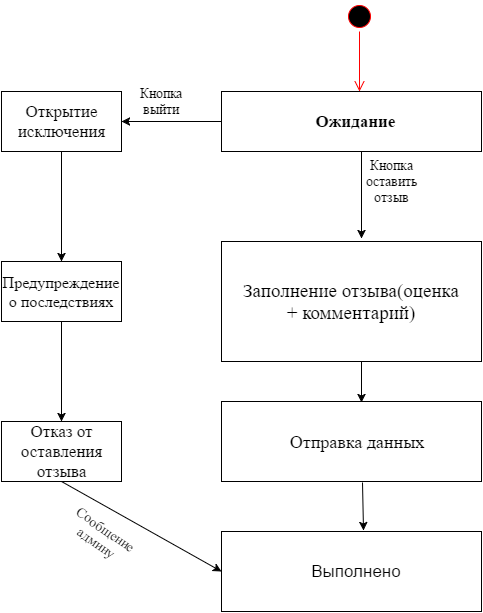

The diagram above was exported from draw.io. Its source (the exported page's mxGraphModel, read from the mxfile embedded in the PNG):
<mxGraphModel dx="1430" dy="766" grid="1" gridSize="10" guides="1" tooltips="1" connect="1" arrows="1" fold="1" page="1" pageScale="1" pageWidth="826" pageHeight="1169" background="#ffffff" math="0" shadow="0">
  <root>
    <mxCell id="0" />
    <mxCell id="1" parent="0" />
    <mxCell id="2" value="" style="ellipse;html=1;shape=startState;fillColor=#000000;strokeColor=#ff0000;fontFamily=Times New Roman;" vertex="1" parent="1">
      <mxGeometry x="383" y="60" width="30" height="30" as="geometry" />
    </mxCell>
    <mxCell id="3" value="" style="edgeStyle=orthogonalEdgeStyle;html=1;verticalAlign=bottom;endArrow=open;endSize=8;strokeColor=#ff0000;fontFamily=Times New Roman;" edge="1" source="2" parent="1">
      <mxGeometry relative="1" as="geometry">
        <mxPoint x="398" y="150" as="targetPoint" />
      </mxGeometry>
    </mxCell>
    <mxCell id="4" value="" style="whiteSpace=wrap;html=1;fontFamily=Times New Roman;" vertex="1" parent="1">
      <mxGeometry x="260" y="150" width="260" height="60" as="geometry" />
    </mxCell>
    <mxCell id="5" value="&lt;font style=&quot;font-size: 17px&quot;&gt;&lt;b&gt;Ожидание&lt;/b&gt;&lt;/font&gt;" style="text;html=1;strokeColor=none;fillColor=none;align=center;verticalAlign=middle;whiteSpace=wrap;fontFamily=Times New Roman;" vertex="1" parent="1">
      <mxGeometry x="373" y="170" width="40" height="20" as="geometry" />
    </mxCell>
    <mxCell id="6" value="" style="endArrow=classic;html=1;fontFamily=Times New Roman;" edge="1" parent="1">
      <mxGeometry width="50" height="50" relative="1" as="geometry">
        <mxPoint x="400" y="210" as="sourcePoint" />
        <mxPoint x="400" y="297" as="targetPoint" />
        <Array as="points">
          <mxPoint x="400" y="250" />
        </Array>
      </mxGeometry>
    </mxCell>
    <mxCell id="7" value="" style="whiteSpace=wrap;html=1;fontFamily=Times New Roman;" vertex="1" parent="1">
      <mxGeometry x="260" y="300" width="260" height="120" as="geometry" />
    </mxCell>
    <mxCell id="8" value="&lt;font style=&quot;font-size: 19px&quot;&gt;Заполнение отзыва(оценка+ комментарий)&lt;/font&gt;" style="text;html=1;strokeColor=none;fillColor=none;align=center;verticalAlign=middle;whiteSpace=wrap;fontFamily=Times New Roman;" vertex="1" parent="1">
      <mxGeometry x="280" y="300" width="220" height="120" as="geometry" />
    </mxCell>
    <mxCell id="11" value="" style="whiteSpace=wrap;html=1;fontFamily=Times New Roman;" vertex="1" parent="1">
      <mxGeometry x="260" y="460" width="260" height="80" as="geometry" />
    </mxCell>
    <mxCell id="12" value="" style="endArrow=classic;html=1;fontFamily=Times New Roman;entryX=0.538;entryY=0.013;entryPerimeter=0;" edge="1" parent="1" target="11">
      <mxGeometry width="50" height="50" relative="1" as="geometry">
        <mxPoint x="400" y="420" as="sourcePoint" />
        <mxPoint x="413" y="440" as="targetPoint" />
      </mxGeometry>
    </mxCell>
    <mxCell id="13" value="&lt;font style=&quot;font-size: 18px&quot;&gt;Отправка данных&lt;/font&gt;" style="text;html=1;strokeColor=none;fillColor=none;align=center;verticalAlign=middle;whiteSpace=wrap;fontFamily=Times New Roman;" vertex="1" parent="1">
      <mxGeometry x="300" y="480" width="190" height="40" as="geometry" />
    </mxCell>
    <mxCell id="14" value="" style="whiteSpace=wrap;html=1;fontFamily=Times New Roman;" vertex="1" parent="1">
      <mxGeometry x="260" y="590" width="260" height="80" as="geometry" />
    </mxCell>
    <mxCell id="15" value="" style="endArrow=classic;html=1;fontFamily=Times New Roman;exitX=0.542;exitY=1.013;exitPerimeter=0;entryX=0.546;entryY=-0.012;entryPerimeter=0;" edge="1" parent="1" source="11" target="14">
      <mxGeometry width="50" height="50" relative="1" as="geometry">
        <mxPoint x="390" y="542" as="sourcePoint" />
        <mxPoint x="401" y="580" as="targetPoint" />
      </mxGeometry>
    </mxCell>
    <mxCell id="16" value="&lt;font style=&quot;font-size: 17px&quot;&gt;Выполнено&lt;/font&gt;" style="text;html=1;strokeColor=none;fillColor=none;align=center;verticalAlign=middle;whiteSpace=wrap;" vertex="1" parent="1">
      <mxGeometry x="375" y="620" width="40" height="20" as="geometry" />
    </mxCell>
    <mxCell id="18" value="" style="whiteSpace=wrap;html=1;fontFamily=Times New Roman;" vertex="1" parent="1">
      <mxGeometry x="40" y="150" width="120" height="60" as="geometry" />
    </mxCell>
    <mxCell id="19" value="" style="whiteSpace=wrap;html=1;fontFamily=Times New Roman;" vertex="1" parent="1">
      <mxGeometry x="40" y="320" width="120" height="60" as="geometry" />
    </mxCell>
    <mxCell id="20" value="" style="whiteSpace=wrap;html=1;fontFamily=Times New Roman;" vertex="1" parent="1">
      <mxGeometry x="40" y="480" width="120" height="60" as="geometry" />
    </mxCell>
    <mxCell id="22" value="&lt;font style=&quot;font-size: 17px&quot;&gt;Открытие исключения&lt;/font&gt;" style="text;html=1;strokeColor=none;fillColor=none;align=center;verticalAlign=middle;whiteSpace=wrap;fontFamily=Times New Roman;" vertex="1" parent="1">
      <mxGeometry x="80" y="170" width="40" height="20" as="geometry" />
    </mxCell>
    <mxCell id="23" value="" style="endArrow=classic;html=1;fontFamily=Times New Roman;entryX=1;entryY=0.5;exitX=0;exitY=0.5;" edge="1" parent="1" source="4" target="18">
      <mxGeometry width="50" height="50" relative="1" as="geometry">
        <mxPoint x="220" y="130" as="sourcePoint" />
        <mxPoint x="230" y="160" as="targetPoint" />
      </mxGeometry>
    </mxCell>
    <mxCell id="24" value="&lt;font style=&quot;font-size: 14px&quot;&gt;Кнопка выйти&lt;/font&gt;" style="text;html=1;strokeColor=none;fillColor=none;align=center;verticalAlign=middle;whiteSpace=wrap;fontFamily=Times New Roman;" vertex="1" parent="1">
      <mxGeometry x="180" y="150" width="40" height="20" as="geometry" />
    </mxCell>
    <mxCell id="25" value="&lt;font style=&quot;font-size: 14px&quot;&gt;Кнопка оставить отзыв&lt;/font&gt;" style="text;html=1;strokeColor=none;fillColor=none;align=center;verticalAlign=middle;whiteSpace=wrap;fontFamily=Times New Roman;" vertex="1" parent="1">
      <mxGeometry x="410" y="230" width="40" height="20" as="geometry" />
    </mxCell>
    <mxCell id="26" value="" style="endArrow=classic;html=1;fontFamily=Times New Roman;exitX=0.5;exitY=1;entryX=0.5;entryY=0;" edge="1" parent="1" source="18" target="19">
      <mxGeometry width="50" height="50" relative="1" as="geometry">
        <mxPoint x="40" y="740" as="sourcePoint" />
        <mxPoint x="90" y="690" as="targetPoint" />
      </mxGeometry>
    </mxCell>
    <mxCell id="27" value="&lt;font style=&quot;font-size: 16px&quot;&gt;Предупреждение о последствиях&lt;/font&gt;" style="text;html=1;strokeColor=none;fillColor=none;align=center;verticalAlign=middle;whiteSpace=wrap;fontFamily=Times New Roman;" vertex="1" parent="1">
      <mxGeometry x="80" y="340" width="40" height="20" as="geometry" />
    </mxCell>
    <mxCell id="28" value="" style="endArrow=classic;html=1;fontFamily=Times New Roman;exitX=0.5;exitY=1;entryX=0.5;entryY=0;" edge="1" parent="1" source="19" target="20">
      <mxGeometry width="50" height="50" relative="1" as="geometry">
        <mxPoint x="40" y="740" as="sourcePoint" />
        <mxPoint x="90" y="690" as="targetPoint" />
      </mxGeometry>
    </mxCell>
    <mxCell id="29" value="&lt;font style=&quot;font-size: 17px&quot;&gt;Отказ от оставления отзыва&lt;/font&gt;" style="text;html=1;strokeColor=none;fillColor=none;align=center;verticalAlign=middle;whiteSpace=wrap;fontFamily=Times New Roman;" vertex="1" parent="1">
      <mxGeometry x="80" y="500" width="40" height="20" as="geometry" />
    </mxCell>
    <mxCell id="30" value="" style="endArrow=classic;html=1;fontFamily=Times New Roman;exitX=0.5;exitY=1;entryX=0;entryY=0.5;" edge="1" parent="1" source="20" target="14">
      <mxGeometry width="50" height="50" relative="1" as="geometry">
        <mxPoint x="40" y="740" as="sourcePoint" />
        <mxPoint x="100" y="600" as="targetPoint" />
      </mxGeometry>
    </mxCell>
    <mxCell id="32" value="&lt;font style=&quot;font-size: 14px&quot;&gt;Сообщение админу&lt;/font&gt;" style="text;html=1;strokeColor=none;fillColor=none;align=center;verticalAlign=middle;whiteSpace=wrap;fontFamily=Times New Roman;rotation=35;" vertex="1" parent="1">
      <mxGeometry x="120" y="585" width="40" height="20" as="geometry" />
    </mxCell>
  </root>
</mxGraphModel>